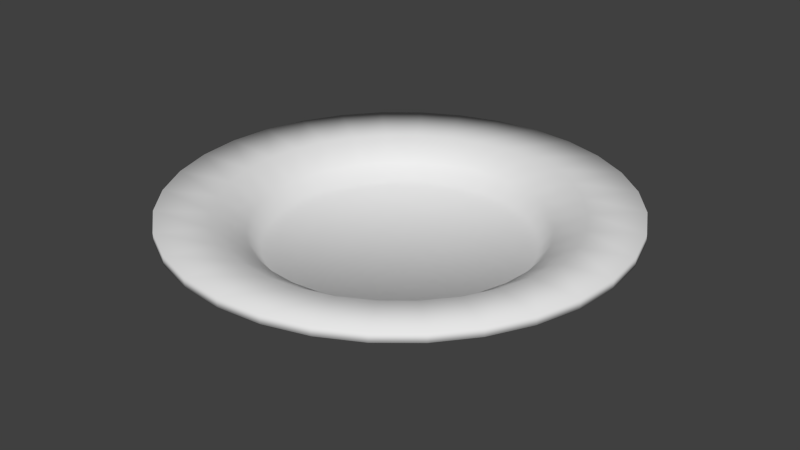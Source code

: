 # Source: piatto.blend  (saved by Blender 2.76.0; exported with 4.5.12 LTS)
import bpy
from mathutils import Matrix  # noqa: F401  (used for matrix-valued properties, if any)

bpy.ops.wm.read_factory_settings(use_empty=True)
scene = bpy.context.scene
scene.name = 'Scene'

# ---- collections
col_collection_1 = bpy.data.collections.new('Collection 1'); scene.collection.children.link(col_collection_1)

# ---- world
world_world = bpy.data.worlds.new('World'); scene.world = world_world
world_world.color = (0.05088, 0.05088, 0.05088)
world_world.use_sun_shadow = False
world_world.sun_shadow_jitter_overblur = 0.0
world_world.cycles.sampling_method = 'MANUAL'
world_world.cycles.sample_map_resolution = 256

# ---- meshes
me_circle = bpy.data.meshes.new('Circle')
me_circle.from_pydata([(-8.54e-08, 2.907e-07, 0.0), (-0.01205, 0.06058, 0.01118), (-0.02364, 0.05707, 0.01118), (-0.03432, 0.05136, 0.01118), (-0.04368, 0.04368, 0.01118), (-0.05136, 0.03432, 0.01118), (-0.05707, 0.02364, 0.01118), (-0.06058, 0.01205, 0.01118), (-0.06177, 2.789e-07, 0.01118), (-0.06058, -0.01205, 0.01118), (-0.05707, -0.02364, 0.01118), (-0.05136, -0.03432, 0.01118), (-0.04368, -0.04368, 0.01118), (-0.03432, -0.05136, 0.01118), (-0.02364, -0.05707, 0.01118), (-0.01205, -0.06058, 0.01118), (-6.841e-08, -0.06177, 0.01118), (0.01205, -0.06058, 0.01118), (0.0102, 0.05128, 0.0), (0.02001, 0.04831, 0.0), (0.02905, 0.04348, 0.0), (0.03697, 0.03697, 0.0), (0.04347, 0.02905, 0.0), (0.04831, 0.02001, 0.0), (0.05128, 0.0102, 0.0), (0.05229, 3.274e-07, 0.0), (0.05128, -0.0102, 0.0), (0.04831, -0.02001, 0.0), (0.04347, -0.02905, 0.0), (0.03697, -0.03697, 0.0), (0.02905, -0.04347, 0.0), (0.02001, -0.04831, 0.0), (0.0102, -0.05128, 0.0), (-7.07e-08, -0.05229, 0.0), (-0.0102, -0.05128, 0.0), (-0.02001, -0.04831, 0.0), (-0.02905, -0.04347, 0.0), (-0.03697, -0.03697, 0.0), (-0.04348, -0.02905, 0.0), (-0.04831, -0.02001, 0.0), (-0.05128, -0.0102, 0.0), (-0.05229, 2.808e-07, 0.0), (-0.05128, 0.0102, 0.0), (-0.04831, 0.02001, 0.0), (-0.04348, 0.02905, 0.0), (-0.03697, 0.03697, 0.0), (-0.02905, 0.04348, 0.0), (-0.02001, 0.04831, 0.0), (-0.0102, 0.05128, 0.0), (-8.773e-08, 0.05229, 0.0), (0.02364, -0.05707, 0.01118), (0.03432, -0.05136, 0.01118), (0.04368, -0.04368, 0.01118), (0.05136, -0.03432, 0.01118), (0.05707, -0.02364, 0.01118), (0.06058, -0.01205, 0.01118), (0.06177, 3.339e-07, 0.01118), (0.06058, 0.01205, 0.01118), (0.05707, 0.02364, 0.01118), (0.05136, 0.03432, 0.01118), (0.04368, 0.04368, 0.01118), (0.03432, 0.05136, 0.01118), (0.02364, 0.05707, 0.01118), (0.01205, 0.06058, 0.01118), (-8.854e-08, 0.06177, 0.01118), (-0.01744, 0.08769, 0.01639), (-0.03421, 0.0826, 0.01639), (-0.04967, 0.07434, 0.01639), (-0.06322, 0.06322, 0.01639), (-0.07434, 0.04967, 0.01639), (-0.0826, 0.03421, 0.01639), (-0.08769, 0.01744, 0.01639), (-0.08941, 2.729e-07, 0.01639), (-0.08769, -0.01744, 0.01639), (-0.0826, -0.03421, 0.01639), (-0.07434, -0.04967, 0.01639), (-0.06322, -0.06322, 0.01639), (-0.04967, -0.07434, 0.01639), (-0.03421, -0.0826, 0.01639), (-0.01744, -0.08769, 0.01639), (-6.069e-08, -0.0894, 0.01639), (0.01744, -0.08769, 0.01639), (0.03421, -0.0826, 0.01639), (0.04967, -0.07434, 0.01639), (0.06322, -0.06322, 0.01639), (0.07434, -0.04967, 0.01639), (0.0826, -0.03421, 0.01639), (0.08769, -0.01744, 0.01639), (0.0894, 3.525e-07, 0.01639), (0.08769, 0.01744, 0.01639), (0.0826, 0.03421, 0.01639), (0.07434, 0.04967, 0.01639), (0.06322, 0.06322, 0.01639), (0.04967, 0.07434, 0.01639), (0.03421, 0.0826, 0.01639), (0.01744, 0.08769, 0.01639), (-8.983e-08, 0.08941, 0.01639), (-0.01744, 0.08769, 0.02012), (-0.03421, 0.0826, 0.02012), (-0.04967, 0.07434, 0.02012), (-0.06322, 0.06322, 0.02012), (-0.07434, 0.04967, 0.02012), (-0.0826, 0.03421, 0.02012), (-0.08769, 0.01744, 0.02012), (-0.08941, 2.729e-07, 0.02012), (-0.08769, -0.01744, 0.02012), (-0.0826, -0.03421, 0.02012), (-0.07434, -0.04967, 0.02012), (-0.06322, -0.06322, 0.02012), (-0.04967, -0.07434, 0.02012), (-0.03421, -0.0826, 0.02012), (-0.01744, -0.08769, 0.02012), (-6.069e-08, -0.0894, 0.02012), (0.01744, -0.08769, 0.02012), (0.03421, -0.0826, 0.02012), (0.04967, -0.07434, 0.02012), (0.06322, -0.06322, 0.02012), (0.07434, -0.04967, 0.02012), (0.0826, -0.03421, 0.02012), (0.08769, -0.01744, 0.02012), (0.0894, 3.525e-07, 0.02012), (0.08769, 0.01744, 0.02012), (0.0826, 0.03421, 0.02012), (0.07434, 0.04967, 0.02012), (0.06322, 0.06322, 0.02012), (0.04967, 0.07434, 0.02012), (0.03421, 0.0826, 0.02012), (0.01744, 0.08769, 0.02012), (-8.983e-08, 0.08941, 0.02012), (-0.01329, 0.06683, 0.01837), (-0.02607, 0.06295, 0.01837), (-0.03785, 0.05665, 0.01837), (-0.04818, 0.04818, 0.01837), (-0.05665, 0.03786, 0.01837), (-0.06295, 0.02608, 0.01837), (-0.06683, 0.01329, 0.01837), (-0.06814, 2.774e-07, 0.01837), (-0.06683, -0.01329, 0.01837), (-0.06295, -0.02607, 0.01837), (-0.05665, -0.03785, 0.01837), (-0.04818, -0.04818, 0.01837), (-0.03785, -0.05665, 0.01837), (-0.02607, -0.06295, 0.01837), (-0.01329, -0.06683, 0.01837), (-6.527e-08, -0.06814, 0.01837), (0.01329, -0.06683, 0.01837), (0.02607, -0.06295, 0.01837), (0.03785, -0.05665, 0.01837), (0.04818, -0.04818, 0.01837), (0.05665, -0.03785, 0.01837), (0.06295, -0.02607, 0.01837), (0.06683, -0.01329, 0.01837), (0.06814, 3.381e-07, 0.01837), (0.06683, 0.01329, 0.01837), (0.06295, 0.02608, 0.01837), (0.05665, 0.03786, 0.01837), (0.04818, 0.04818, 0.01837), (0.03785, 0.05665, 0.01837), (0.02607, 0.06295, 0.01837), (0.01329, 0.06683, 0.01837), (-8.747e-08, 0.06814, 0.01837), (-0.01102, 0.05539, 0.01064), (-0.02161, 0.05217, 0.01064), (-0.03137, 0.04695, 0.01064), (-0.03993, 0.03993, 0.01064), (-0.04695, 0.03137, 0.01064), (-0.05217, 0.02161, 0.01064), (-0.05539, 0.01102, 0.01064), (-0.05647, 2.797e-07, 0.01064), (-0.05539, -0.01102, 0.01064), (-0.05217, -0.02161, 0.01064), (-0.04695, -0.03137, 0.01064), (-0.03993, -0.03993, 0.01064), (-0.03137, -0.04695, 0.01064), (-0.02161, -0.05217, 0.01064), (-0.01102, -0.05539, 0.01064), (-6.844e-08, -0.05647, 0.01064), (0.01102, -0.05539, 0.01064), (0.02161, -0.05217, 0.01064), (0.03137, -0.04695, 0.01064), (0.03993, -0.03993, 0.01064), (0.04695, -0.03137, 0.01064), (0.05217, -0.02161, 0.01064), (0.05539, -0.01102, 0.01064), (0.05647, 3.3e-07, 0.01064), (0.05539, 0.01102, 0.01064), (0.05217, 0.02161, 0.01064), (0.04695, 0.03137, 0.01064), (0.03993, 0.03993, 0.01064), (0.03137, 0.04695, 0.01064), (0.02161, 0.05217, 0.01064), (0.01102, 0.05539, 0.01064), (-8.684e-08, 0.05647, 0.01064), (-0.01003, 0.05043, 0.003649), (-0.01968, 0.04751, 0.003649), (-0.02857, 0.04275, 0.003649), (-0.03636, 0.03636, 0.003649), (-0.04275, 0.02857, 0.003649), (-0.04751, 0.01968, 0.003649), (-0.05043, 0.01003, 0.003649), (-0.05142, 2.807e-07, 0.003649), (-0.05043, -0.01003, 0.003649), (-0.04751, -0.01968, 0.003649), (-0.04275, -0.02857, 0.003649), (-0.03636, -0.03636, 0.003649), (-0.02857, -0.04275, 0.003649), (-0.01968, -0.04751, 0.003649), (-0.01003, -0.05043, 0.003649), (-6.974e-08, -0.05142, 0.003649), (0.01003, -0.05043, 0.003649), (0.01968, -0.04751, 0.003649), (0.02857, -0.04275, 0.003649), (0.03636, -0.03636, 0.003649), (0.04275, -0.02857, 0.003649), (0.04751, -0.01968, 0.003649), (0.05043, -0.01003, 0.003649), (0.05142, 3.265e-07, 0.003649), (0.05043, 0.01003, 0.003649), (0.04751, 0.01968, 0.003649), (0.04275, 0.02857, 0.003649), (0.03636, 0.03636, 0.003649), (0.02857, 0.04275, 0.003649), (0.01968, 0.04751, 0.003649), (0.01003, 0.05043, 0.003649), (-8.649e-08, 0.05142, 0.003649), (-8.175e-08, 2.917e-07, 0.003649)], [], [(19, 20, 0), (37, 38, 0), (38, 39, 0), (47, 48, 0), (42, 43, 0), (40, 41, 0), (45, 46, 0), (44, 45, 0), (49, 18, 0), (31, 32, 0), (41, 42, 0), (27, 28, 0), (29, 30, 0), (25, 26, 0), (39, 40, 0), (43, 44, 0), (28, 27, 54, 53), (18, 49, 64, 63), (26, 25, 56, 55), (40, 39, 10, 9), (32, 31, 50, 17), (44, 43, 6, 5), (30, 29, 52, 51), (42, 41, 8, 7), (35, 34, 15, 14), (48, 47, 2, 1), (47, 46, 3, 2), (46, 45, 4, 3), (45, 44, 5, 4), (49, 48, 1, 64), (19, 18, 63, 62), (43, 42, 7, 6), (38, 37, 12, 11), (31, 30, 51, 50), (41, 40, 9, 8), (36, 35, 14, 13), (29, 28, 53, 52), (39, 38, 11, 10), (20, 19, 62, 61), (27, 26, 55, 54), (37, 36, 13, 12), (33, 32, 17, 16), (25, 24, 57, 56), (34, 33, 16, 15), (24, 23, 58, 57), (23, 22, 59, 58), (22, 21, 60, 59), (21, 20, 61, 60), (30, 31, 0), (26, 27, 0), (28, 29, 0), (48, 49, 0), (46, 47, 0), (18, 19, 0), (34, 35, 0), (35, 36, 0), (36, 37, 0), (32, 33, 0), (21, 22, 0), (23, 24, 0), (24, 25, 0), (20, 21, 0), (22, 23, 0), (33, 34, 0), (11, 12, 76, 75), (50, 51, 83, 82), (13, 14, 78, 77), (52, 53, 85, 84), (54, 55, 87, 86), (61, 62, 94, 93), (56, 57, 89, 88), (16, 17, 81, 80), (58, 59, 91, 90), (57, 58, 90, 89), (60, 61, 93, 92), (59, 60, 92, 91), (53, 54, 86, 85), (63, 64, 96, 95), (55, 56, 88, 87), (9, 10, 74, 73), (6, 7, 71, 70), (17, 50, 82, 81), (5, 6, 70, 69), (8, 9, 73, 72), (51, 52, 84, 83), (7, 8, 72, 71), (10, 11, 75, 74), (14, 15, 79, 78), (1, 2, 66, 65), (12, 13, 77, 76), (2, 3, 67, 66), (3, 4, 68, 67), (15, 16, 80, 79), (4, 5, 69, 68), (64, 1, 65, 96), (62, 63, 95, 94), (80, 81, 113, 112), (79, 80, 112, 111), (89, 90, 122, 121), (94, 95, 127, 126), (91, 92, 124, 123), (82, 83, 115, 114), (85, 86, 118, 117), (84, 85, 117, 116), (87, 88, 120, 119), (73, 74, 106, 105), (86, 87, 119, 118), (81, 82, 114, 113), (69, 70, 102, 101), (88, 89, 121, 120), (83, 84, 116, 115), (71, 72, 104, 103), (90, 91, 123, 122), (78, 79, 111, 110), (65, 66, 98, 97), (92, 93, 125, 124), (66, 67, 99, 98), (67, 68, 100, 99), (95, 96, 128, 127), (68, 69, 101, 100), (96, 65, 97, 128), (70, 71, 103, 102), (75, 76, 108, 107), (72, 73, 105, 104), (77, 78, 110, 109), (74, 75, 107, 106), (93, 94, 126, 125), (76, 77, 109, 108), (117, 118, 150, 149), (116, 117, 149, 148), (119, 120, 152, 151), (105, 106, 138, 137), (118, 119, 151, 150), (113, 114, 146, 145), (101, 102, 134, 133), (120, 121, 153, 152), (115, 116, 148, 147), (103, 104, 136, 135), (122, 123, 155, 154), (110, 111, 143, 142), (97, 98, 130, 129), (124, 125, 157, 156), (98, 99, 131, 130), (99, 100, 132, 131), (127, 128, 160, 159), (100, 101, 133, 132), (128, 97, 129, 160), (102, 103, 135, 134), (107, 108, 140, 139), (104, 105, 137, 136), (109, 110, 142, 141), (106, 107, 139, 138), (125, 126, 158, 157), (108, 109, 141, 140), (112, 113, 145, 144), (111, 112, 144, 143), (121, 122, 154, 153), (126, 127, 159, 158), (123, 124, 156, 155), (114, 115, 147, 146), (147, 148, 180, 179), (135, 136, 168, 167), (154, 155, 187, 186), (142, 143, 175, 174), (129, 130, 162, 161), (156, 157, 189, 188), (130, 131, 163, 162), (131, 132, 164, 163), (159, 160, 192, 191), (132, 133, 165, 164), (160, 129, 161, 192), (134, 135, 167, 166), (139, 140, 172, 171), (136, 137, 169, 168), (141, 142, 174, 173), (138, 139, 171, 170), (157, 158, 190, 189), (140, 141, 173, 172), (144, 145, 177, 176), (143, 144, 176, 175), (153, 154, 186, 185), (158, 159, 191, 190), (155, 156, 188, 187), (146, 147, 179, 178), (149, 150, 182, 181), (148, 149, 181, 180), (151, 152, 184, 183), (137, 138, 170, 169), (150, 151, 183, 182), (145, 146, 178, 177), (133, 134, 166, 165), (152, 153, 185, 184), (164, 165, 197, 196), (192, 161, 193, 224), (166, 167, 199, 198), (171, 172, 204, 203), (168, 169, 201, 200), (173, 174, 206, 205), (170, 171, 203, 202), (189, 190, 222, 221), (172, 173, 205, 204), (176, 177, 209, 208), (175, 176, 208, 207), (185, 186, 218, 217), (190, 191, 223, 222), (187, 188, 220, 219), (178, 179, 211, 210), (181, 182, 214, 213), (180, 181, 213, 212), (183, 184, 216, 215), (169, 170, 202, 201), (182, 183, 215, 214), (177, 178, 210, 209), (165, 166, 198, 197), (184, 185, 217, 216), (179, 180, 212, 211), (167, 168, 200, 199), (186, 187, 219, 218), (174, 175, 207, 206), (161, 162, 194, 193), (188, 189, 221, 220), (162, 163, 195, 194), (163, 164, 196, 195), (191, 192, 224, 223), (202, 203, 225), (221, 222, 225), (204, 205, 225), (208, 209, 225), (207, 208, 225), (217, 218, 225), (222, 223, 225), (219, 220, 225), (210, 211, 225), (213, 214, 225), (212, 213, 225), (215, 216, 225), (201, 202, 225), (214, 215, 225), (209, 210, 225), (197, 198, 225), (216, 217, 225), (211, 212, 225), (199, 200, 225), (218, 219, 225), (206, 207, 225), (193, 194, 225), (220, 221, 225), (194, 195, 225), (195, 196, 225), (223, 224, 225), (196, 197, 225), (224, 193, 225), (198, 199, 225), (203, 204, 225), (200, 201, 225), (205, 206, 225)])
me_circle.polygons.foreach_set('use_smooth', [True] * 256)
_uv = me_circle.uv_layers.new(name='UVMap')
_uv.uv.foreach_set('vector', [0.802, 0.2303, 0.8268, 0.2568, 0.7471, 0.4952, 0.6457, 0.698, 0.6279, 0.6545, 0.7471, 0.4952, 0.6279, 0.6545, 0.6146, 0.6049, 0.7471, 0.4952, 0.6922, 0.2303, 0.7191, 0.214, 0.7471, 0.4952, 0.6065, 0.4393, 0.6146, 0.3855, 0.7471, 0.4952, 0.6065, 0.5511, 0.6037, 0.4952, 0.7471, 0.4952, 0.6457, 0.2924, 0.6675, 0.2568, 0.7471, 0.4952, 0.6279, 0.3359, 0.6457, 0.2924, 0.7471, 0.4952, 0.7471, 0.2084, 0.7751, 0.214, 0.7471, 0.4952, 0.802, 0.7601, 0.7751, 0.7765, 0.7471, 0.4952, 0.6037, 0.4952, 0.6065, 0.4393, 0.7471, 0.4952, 0.8796, 0.6049, 0.8663, 0.6545, 0.7471, 0.4952, 0.8485, 0.698, 0.8268, 0.7336, 0.7471, 0.4952, 0.8905, 0.4952, 0.8877, 0.5511, 0.7471, 0.4952, 0.6146, 0.6049, 0.6065, 0.5511, 0.7471, 0.4952, 0.6146, 0.3855, 0.6279, 0.3359, 0.7471, 0.4952, 0.8663, 0.6545, 0.8796, 0.6049, 0.9036, 0.6248, 0.8879, 0.6834, 0.7751, 0.214, 0.7471, 0.2084, 0.7471, 0.1564, 0.7802, 0.1629, 0.8877, 0.5511, 0.8905, 0.4952, 0.9165, 0.4952, 0.9132, 0.5613, 0.6065, 0.5511, 0.6146, 0.6049, 0.5906, 0.6248, 0.581, 0.5613, 0.7751, 0.7765, 0.802, 0.7601, 0.8119, 0.8082, 0.7802, 0.8275, 0.6279, 0.3359, 0.6146, 0.3855, 0.5906, 0.3656, 0.6063, 0.307, 0.8268, 0.7336, 0.8485, 0.698, 0.8669, 0.7348, 0.8412, 0.7769, 0.6065, 0.4393, 0.6037, 0.4952, 0.5777, 0.4952, 0.581, 0.4291, 0.6922, 0.7601, 0.7191, 0.7765, 0.7141, 0.8275, 0.6823, 0.8082, 0.7191, 0.214, 0.6922, 0.2303, 0.6823, 0.1822, 0.7141, 0.1629, 0.6922, 0.2303, 0.6675, 0.2568, 0.653, 0.2135, 0.6823, 0.1822, 0.6675, 0.2568, 0.6457, 0.2924, 0.6273, 0.2557, 0.653, 0.2135, 0.6457, 0.2924, 0.6279, 0.3359, 0.6063, 0.307, 0.6273, 0.2557, 0.7471, 0.2084, 0.7191, 0.214, 0.7141, 0.1629, 0.7471, 0.1564, 0.802, 0.2303, 0.7751, 0.214, 0.7802, 0.1629, 0.8119, 0.1822, 0.6146, 0.3855, 0.6065, 0.4393, 0.581, 0.4291, 0.5906, 0.3656, 0.6279, 0.6545, 0.6457, 0.698, 0.6273, 0.7348, 0.6063, 0.6834, 0.802, 0.7601, 0.8268, 0.7336, 0.8412, 0.7769, 0.8119, 0.8082, 0.6037, 0.4952, 0.6065, 0.5511, 0.581, 0.5613, 0.5777, 0.4952, 0.6675, 0.7336, 0.6922, 0.7601, 0.6823, 0.8082, 0.653, 0.7769, 0.8485, 0.698, 0.8663, 0.6545, 0.8879, 0.6834, 0.8669, 0.7348, 0.6146, 0.6049, 0.6279, 0.6545, 0.6063, 0.6834, 0.5906, 0.6248, 0.8268, 0.2568, 0.802, 0.2303, 0.8119, 0.1822, 0.8412, 0.2135, 0.8796, 0.6049, 0.8877, 0.5511, 0.9132, 0.5613, 0.9036, 0.6248, 0.6457, 0.698, 0.6675, 0.7336, 0.653, 0.7769, 0.6273, 0.7348, 0.7471, 0.782, 0.7751, 0.7765, 0.7802, 0.8275, 0.7471, 0.834, 0.8905, 0.4952, 0.8877, 0.4393, 0.9132, 0.4291, 0.9165, 0.4952, 0.7191, 0.7765, 0.7471, 0.782, 0.7471, 0.834, 0.7141, 0.8275, 0.8877, 0.4393, 0.8796, 0.3855, 0.9036, 0.3656, 0.9132, 0.4291, 0.8796, 0.3855, 0.8663, 0.3359, 0.8879, 0.307, 0.9036, 0.3656, 0.8663, 0.3359, 0.8485, 0.2924, 0.8669, 0.2557, 0.8879, 0.307, 0.8485, 0.2924, 0.8268, 0.2568, 0.8412, 0.2135, 0.8669, 0.2557, 0.8268, 0.7336, 0.802, 0.7601, 0.7471, 0.4952, 0.8877, 0.5511, 0.8796, 0.6049, 0.7471, 0.4952, 0.8663, 0.6545, 0.8485, 0.698, 0.7471, 0.4952, 0.7191, 0.214, 0.7471, 0.2084, 0.7471, 0.4952, 0.6675, 0.2568, 0.6922, 0.2303, 0.7471, 0.4952, 0.7751, 0.214, 0.802, 0.2303, 0.7471, 0.4952, 0.7191, 0.7765, 0.6922, 0.7601, 0.7471, 0.4952, 0.6922, 0.7601, 0.6675, 0.7336, 0.7471, 0.4952, 0.6675, 0.7336, 0.6457, 0.698, 0.7471, 0.4952, 0.7751, 0.7765, 0.7471, 0.782, 0.7471, 0.4952, 0.8485, 0.2924, 0.8663, 0.3359, 0.7471, 0.4952, 0.8796, 0.3855, 0.8877, 0.4393, 0.7471, 0.4952, 0.8877, 0.4393, 0.8905, 0.4952, 0.7471, 0.4952, 0.8268, 0.2568, 0.8485, 0.2924, 0.7471, 0.4952, 0.8663, 0.3359, 0.8796, 0.3855, 0.7471, 0.4952, 0.7471, 0.782, 0.7191, 0.7765, 0.7471, 0.4952, 0.6063, 0.6834, 0.6273, 0.7348, 0.5738, 0.8419, 0.5433, 0.7676, 0.8119, 0.8082, 0.8412, 0.7769, 0.8833, 0.9029, 0.8409, 0.9482, 0.653, 0.7769, 0.6823, 0.8082, 0.6533, 0.9482, 0.6109, 0.9029, 0.8669, 0.7348, 0.8879, 0.6834, 0.951, 0.7676, 0.9205, 0.8419, 0.9036, 0.6248, 0.9132, 0.5613, 0.9876, 0.5909, 0.9736, 0.6828, 0.8412, 0.2135, 0.8119, 0.1822, 0.8409, 0.04221, 0.8833, 0.08752, 0.9165, 0.4952, 0.9132, 0.4291, 0.9876, 0.3995, 0.9923, 0.4952, 0.7471, 0.834, 0.7802, 0.8275, 0.7949, 0.9761, 0.7471, 0.9855, 0.9036, 0.3656, 0.8879, 0.307, 0.951, 0.2228, 0.9736, 0.3076, 0.9132, 0.4291, 0.9036, 0.3656, 0.9736, 0.3076, 0.9876, 0.3995, 0.8669, 0.2557, 0.8412, 0.2135, 0.8833, 0.08752, 0.9205, 0.1485, 0.8879, 0.307, 0.8669, 0.2557, 0.9205, 0.1485, 0.951, 0.2228, 0.8879, 0.6834, 0.9036, 0.6248, 0.9736, 0.6828, 0.951, 0.7676, 0.7802, 0.1629, 0.7471, 0.1564, 0.7471, 0.004882, 0.7949, 0.0143, 0.9132, 0.5613, 0.9165, 0.4952, 0.9923, 0.4952, 0.9876, 0.5909, 0.581, 0.5613, 0.5906, 0.6248, 0.5206, 0.6828, 0.5067, 0.5909, 0.5906, 0.3656, 0.581, 0.4291, 0.5067, 0.3995, 0.5206, 0.3076, 0.7802, 0.8275, 0.8119, 0.8082, 0.8409, 0.9482, 0.7949, 0.9761, 0.6063, 0.307, 0.5906, 0.3656, 0.5206, 0.3076, 0.5433, 0.2228, 0.5777, 0.4952, 0.581, 0.5613, 0.5067, 0.5909, 0.5019, 0.4952, 0.8412, 0.7769, 0.8669, 0.7348, 0.9205, 0.8419, 0.8833, 0.9029, 0.581, 0.4291, 0.5777, 0.4952, 0.5019, 0.4952, 0.5067, 0.3995, 0.5906, 0.6248, 0.6063, 0.6834, 0.5433, 0.7676, 0.5206, 0.6828, 0.6823, 0.8082, 0.7141, 0.8275, 0.6993, 0.9761, 0.6533, 0.9482, 0.7141, 0.1629, 0.6823, 0.1822, 0.6533, 0.04221, 0.6993, 0.0143, 0.6273, 0.7348, 0.653, 0.7769, 0.6109, 0.9029, 0.5738, 0.8419, 0.6823, 0.1822, 0.653, 0.2135, 0.6109, 0.08752, 0.6533, 0.04221, 0.653, 0.2135, 0.6273, 0.2557, 0.5738, 0.1485, 0.6109, 0.08752, 0.7141, 0.8275, 0.7471, 0.834, 0.7471, 0.9855, 0.6993, 0.9761, 0.6273, 0.2557, 0.6063, 0.307, 0.5433, 0.2228, 0.5738, 0.1485, 0.7471, 0.1564, 0.7141, 0.1629, 0.6993, 0.0143, 0.7471, 0.004882, 0.8119, 0.1822, 0.7802, 0.1629, 0.7949, 0.0143, 0.8409, 0.04221, 0.7471, 0.9855, 0.7949, 0.9761, 0.7949, 0.9761, 0.7471, 0.9855, 0.6993, 0.9761, 0.7471, 0.9855, 0.7471, 0.9855, 0.6993, 0.9761, 0.9876, 0.3995, 0.9736, 0.3076, 0.9736, 0.3076, 0.9876, 0.3995, 0.8409, 0.04221, 0.7949, 0.0143, 0.7949, 0.0143, 0.8409, 0.04221, 0.951, 0.2228, 0.9205, 0.1485, 0.9205, 0.1485, 0.951, 0.2228, 0.8409, 0.9482, 0.8833, 0.9029, 0.8833, 0.9029, 0.8409, 0.9482, 0.951, 0.7676, 0.9736, 0.6828, 0.9736, 0.6828, 0.951, 0.7676, 0.9205, 0.8419, 0.951, 0.7676, 0.951, 0.7676, 0.9205, 0.8419, 0.9876, 0.5909, 0.9923, 0.4952, 0.9923, 0.4952, 0.9876, 0.5909, 0.5067, 0.5909, 0.5206, 0.6828, 0.5206, 0.6828, 0.5067, 0.5909, 0.9736, 0.6828, 0.9876, 0.5909, 0.9876, 0.5909, 0.9736, 0.6828, 0.7949, 0.9761, 0.8409, 0.9482, 0.8409, 0.9482, 0.7949, 0.9761, 0.5433, 0.2228, 0.5206, 0.3076, 0.5206, 0.3076, 0.5433, 0.2228, 0.9923, 0.4952, 0.9876, 0.3995, 0.9876, 0.3995, 0.9923, 0.4952, 0.8833, 0.9029, 0.9205, 0.8419, 0.9205, 0.8419, 0.8833, 0.9029, 0.5067, 0.3995, 0.5019, 0.4952, 0.5019, 0.4952, 0.5067, 0.3995, 0.9736, 0.3076, 0.951, 0.2228, 0.951, 0.2228, 0.9736, 0.3076, 0.6533, 0.9482, 0.6993, 0.9761, 0.6993, 0.9761, 0.6533, 0.9482, 0.6993, 0.0143, 0.6533, 0.04221, 0.6533, 0.04221, 0.6993, 0.0143, 0.9205, 0.1485, 0.8833, 0.08752, 0.8833, 0.08752, 0.9205, 0.1485, 0.6533, 0.04221, 0.6109, 0.08752, 0.6109, 0.08752, 0.6533, 0.04221, 0.6109, 0.08752, 0.5738, 0.1485, 0.5738, 0.1485, 0.6109, 0.08752, 0.7949, 0.0143, 0.7471, 0.004882, 0.7471, 0.004882, 0.7949, 0.0143, 0.5738, 0.1485, 0.5433, 0.2228, 0.5433, 0.2228, 0.5738, 0.1485, 0.7471, 0.004882, 0.6993, 0.0143, 0.6993, 0.0143, 0.7471, 0.004882, 0.5206, 0.3076, 0.5067, 0.3995, 0.5067, 0.3995, 0.5206, 0.3076, 0.5433, 0.7676, 0.5738, 0.8419, 0.5738, 0.8419, 0.5433, 0.7676, 0.5019, 0.4952, 0.5067, 0.5909, 0.5067, 0.5909, 0.5019, 0.4952, 0.6109, 0.9029, 0.6533, 0.9482, 0.6533, 0.9482, 0.6109, 0.9029, 0.5206, 0.6828, 0.5433, 0.7676, 0.5433, 0.7676, 0.5206, 0.6828, 0.8833, 0.08752, 0.8409, 0.04221, 0.8409, 0.04221, 0.8833, 0.08752, 0.5738, 0.8419, 0.6109, 0.9029, 0.6109, 0.9029, 0.5738, 0.8419, 0.4479, 0.226, 0.4704, 0.3102, 0.4169, 0.3546, 0.3997, 0.2904, 0.4176, 0.1521, 0.4479, 0.226, 0.3997, 0.2904, 0.3766, 0.2341, 0.4843, 0.4017, 0.489, 0.4968, 0.431, 0.4968, 0.4274, 0.4243, 0.006208, 0.4017, 0.02008, 0.3102, 0.07364, 0.3546, 0.06307, 0.4243, 0.4704, 0.3102, 0.4843, 0.4017, 0.4274, 0.4243, 0.4169, 0.3546, 0.2928, 0.01869, 0.3385, 0.04643, 0.3163, 0.1536, 0.2815, 0.1324, 0.0426, 0.7676, 0.02008, 0.6833, 0.07364, 0.6389, 0.09081, 0.7032, 0.489, 0.4968, 0.4843, 0.5919, 0.4274, 0.5692, 0.431, 0.4968, 0.3807, 0.09148, 0.4176, 0.1521, 0.3766, 0.2341, 0.3484, 0.1879, 0.006208, 0.5919, 0.001525, 0.4968, 0.0595, 0.4968, 0.06307, 0.5692, 0.4704, 0.6833, 0.4479, 0.7676, 0.3997, 0.7032, 0.4169, 0.6389, 0.152, 0.04643, 0.1977, 0.01869, 0.209, 0.1324, 0.1742, 0.1536, 0.1977, 0.9749, 0.152, 0.9471, 0.1742, 0.84, 0.209, 0.8611, 0.4176, 0.8414, 0.3807, 0.9021, 0.3484, 0.8057, 0.3766, 0.7595, 0.152, 0.9471, 0.1098, 0.9021, 0.1421, 0.8057, 0.1742, 0.84, 0.1098, 0.9021, 0.07291, 0.8414, 0.1139, 0.7595, 0.1421, 0.8057, 0.2928, 0.9749, 0.2452, 0.9842, 0.2452, 0.8683, 0.2815, 0.8611, 0.07291, 0.8414, 0.0426, 0.7676, 0.09081, 0.7032, 0.1139, 0.7595, 0.2452, 0.9842, 0.1977, 0.9749, 0.209, 0.8611, 0.2452, 0.8683, 0.02008, 0.6833, 0.006208, 0.5919, 0.06307, 0.5692, 0.07364, 0.6389, 0.0426, 0.226, 0.07291, 0.1521, 0.1139, 0.2341, 0.09081, 0.2904, 0.001525, 0.4968, 0.006208, 0.4017, 0.06307, 0.4243, 0.0595, 0.4968, 0.1098, 0.09148, 0.152, 0.04643, 0.1742, 0.1536, 0.1421, 0.1879, 0.02008, 0.3102, 0.0426, 0.226, 0.09081, 0.2904, 0.07364, 0.3546, 0.3807, 0.9021, 0.3385, 0.9471, 0.3163, 0.84, 0.3484, 0.8057, 0.07291, 0.1521, 0.1098, 0.09148, 0.1421, 0.1879, 0.1139, 0.2341, 0.2452, 0.009326, 0.2928, 0.01869, 0.2815, 0.1324, 0.2452, 0.1253, 0.1977, 0.01869, 0.2452, 0.009326, 0.2452, 0.1253, 0.209, 0.1324, 0.4843, 0.5919, 0.4704, 0.6833, 0.4169, 0.6389, 0.4274, 0.5692, 0.3385, 0.9471, 0.2928, 0.9749, 0.2815, 0.8611, 0.3163, 0.84, 0.4479, 0.7676, 0.4176, 0.8414, 0.3766, 0.7595, 0.3997, 0.7032, 0.3385, 0.04643, 0.3807, 0.09148, 0.3484, 0.1879, 0.3163, 0.1536, 0.3484, 0.1879, 0.3766, 0.2341, 0.3541, 0.2791, 0.3308, 0.2408, 0.06307, 0.5692, 0.0595, 0.4968, 0.09131, 0.4968, 0.09426, 0.5568, 0.4169, 0.6389, 0.3997, 0.7032, 0.3732, 0.6678, 0.3875, 0.6146, 0.1742, 0.1536, 0.209, 0.1324, 0.2152, 0.1948, 0.1863, 0.2123, 0.209, 0.8611, 0.1742, 0.84, 0.1863, 0.7812, 0.2152, 0.7987, 0.3766, 0.7595, 0.3484, 0.8057, 0.3308, 0.7528, 0.3541, 0.7145, 0.1742, 0.84, 0.1421, 0.8057, 0.1597, 0.7528, 0.1863, 0.7812, 0.1421, 0.8057, 0.1139, 0.7595, 0.1364, 0.7145, 0.1597, 0.7528, 0.2815, 0.8611, 0.2452, 0.8683, 0.2452, 0.8047, 0.2753, 0.7987, 0.1139, 0.7595, 0.09081, 0.7032, 0.1172, 0.6678, 0.1364, 0.7145, 0.2452, 0.8683, 0.209, 0.8611, 0.2152, 0.7987, 0.2452, 0.8047, 0.07364, 0.6389, 0.06307, 0.5692, 0.09426, 0.5568, 0.103, 0.6146, 0.09081, 0.2904, 0.1139, 0.2341, 0.1364, 0.2791, 0.1172, 0.3257, 0.0595, 0.4968, 0.06307, 0.4243, 0.09426, 0.4367, 0.09131, 0.4968, 0.1421, 0.1879, 0.1742, 0.1536, 0.1863, 0.2123, 0.1597, 0.2408, 0.07364, 0.3546, 0.09081, 0.2904, 0.1172, 0.3257, 0.103, 0.3789, 0.3484, 0.8057, 0.3163, 0.84, 0.3042, 0.7812, 0.3308, 0.7528, 0.1139, 0.2341, 0.1421, 0.1879, 0.1597, 0.2408, 0.1364, 0.2791, 0.2452, 0.1253, 0.2815, 0.1324, 0.2753, 0.1948, 0.2452, 0.1889, 0.209, 0.1324, 0.2452, 0.1253, 0.2452, 0.1889, 0.2152, 0.1948, 0.4274, 0.5692, 0.4169, 0.6389, 0.3875, 0.6146, 0.3962, 0.5568, 0.3163, 0.84, 0.2815, 0.8611, 0.2753, 0.7987, 0.3042, 0.7812, 0.3997, 0.7032, 0.3766, 0.7595, 0.3541, 0.7145, 0.3732, 0.6678, 0.3163, 0.1536, 0.3484, 0.1879, 0.3308, 0.2408, 0.3042, 0.2123, 0.3997, 0.2904, 0.4169, 0.3546, 0.3875, 0.379, 0.3732, 0.3257, 0.3766, 0.2341, 0.3997, 0.2904, 0.3732, 0.3257, 0.3541, 0.2791, 0.4274, 0.4243, 0.431, 0.4968, 0.3992, 0.4968, 0.3962, 0.4367, 0.06307, 0.4243, 0.07364, 0.3546, 0.103, 0.3789, 0.09426, 0.4367, 0.4169, 0.3546, 0.4274, 0.4243, 0.3962, 0.4367, 0.3875, 0.379, 0.2815, 0.1324, 0.3163, 0.1536, 0.3042, 0.2123, 0.2753, 0.1948, 0.09081, 0.7032, 0.07364, 0.6389, 0.103, 0.6146, 0.1172, 0.6678, 0.431, 0.4968, 0.4274, 0.5692, 0.3962, 0.5568, 0.3992, 0.4968, 0.1364, 0.7145, 0.1172, 0.6678, 0.1287, 0.6525, 0.1461, 0.695, 0.2452, 0.8047, 0.2152, 0.7987, 0.2179, 0.7717, 0.2452, 0.7771, 0.103, 0.6146, 0.09426, 0.5568, 0.1078, 0.5515, 0.1157, 0.6041, 0.1172, 0.3257, 0.1364, 0.2791, 0.1461, 0.2985, 0.1287, 0.341, 0.09131, 0.4968, 0.09426, 0.4367, 0.1078, 0.4421, 0.1051, 0.4968, 0.1597, 0.2408, 0.1863, 0.2123, 0.1916, 0.2378, 0.1674, 0.2637, 0.103, 0.3789, 0.1172, 0.3257, 0.1287, 0.341, 0.1157, 0.3895, 0.3308, 0.7528, 0.3042, 0.7812, 0.2989, 0.7558, 0.3231, 0.7299, 0.1364, 0.2791, 0.1597, 0.2408, 0.1674, 0.2637, 0.1461, 0.2985, 0.2452, 0.1889, 0.2753, 0.1948, 0.2726, 0.2218, 0.2452, 0.2164, 0.2152, 0.1948, 0.2452, 0.1889, 0.2452, 0.2164, 0.2179, 0.2218, 0.3962, 0.5568, 0.3875, 0.6146, 0.3748, 0.6041, 0.3827, 0.5515, 0.3042, 0.7812, 0.2753, 0.7987, 0.2726, 0.7717, 0.2989, 0.7558, 0.3732, 0.6678, 0.3541, 0.7145, 0.3444, 0.695, 0.3618, 0.6525, 0.3042, 0.2123, 0.3308, 0.2408, 0.3231, 0.2637, 0.2989, 0.2378, 0.3732, 0.3257, 0.3875, 0.379, 0.3748, 0.3895, 0.3618, 0.341, 0.3541, 0.2791, 0.3732, 0.3257, 0.3618, 0.341, 0.3444, 0.2985, 0.3962, 0.4367, 0.3992, 0.4968, 0.3854, 0.4968, 0.3827, 0.4421, 0.09426, 0.4367, 0.103, 0.3789, 0.1157, 0.3895, 0.1078, 0.4421, 0.3875, 0.379, 0.3962, 0.4367, 0.3827, 0.4421, 0.3748, 0.3895, 0.2753, 0.1948, 0.3042, 0.2123, 0.2989, 0.2378, 0.2726, 0.2218, 0.1172, 0.6678, 0.103, 0.6146, 0.1157, 0.6041, 0.1287, 0.6525, 0.3992, 0.4968, 0.3962, 0.5568, 0.3827, 0.5515, 0.3854, 0.4968, 0.3308, 0.2408, 0.3541, 0.2791, 0.3444, 0.2985, 0.3231, 0.2637, 0.09426, 0.5568, 0.09131, 0.4968, 0.1051, 0.4968, 0.1078, 0.5515, 0.3875, 0.6146, 0.3732, 0.6678, 0.3618, 0.6525, 0.3748, 0.6041, 0.1863, 0.2123, 0.2152, 0.1948, 0.2179, 0.2218, 0.1916, 0.2378, 0.2152, 0.7987, 0.1863, 0.7812, 0.1916, 0.7558, 0.2179, 0.7717, 0.3541, 0.7145, 0.3308, 0.7528, 0.3231, 0.7299, 0.3444, 0.695, 0.1863, 0.7812, 0.1597, 0.7528, 0.1674, 0.7299, 0.1916, 0.7558, 0.1597, 0.7528, 0.1364, 0.7145, 0.1461, 0.695, 0.1674, 0.7299, 0.2753, 0.7987, 0.2452, 0.8047, 0.2452, 0.7771, 0.2726, 0.7717, 0.1157, 0.3895, 0.1287, 0.341, 0.2452, 0.4968, 0.3231, 0.7299, 0.2989, 0.7558, 0.2452, 0.4968, 0.1461, 0.2985, 0.1674, 0.2637, 0.2452, 0.4968, 0.2452, 0.2164, 0.2726, 0.2218, 0.2452, 0.4968, 0.2179, 0.2218, 0.2452, 0.2164, 0.2452, 0.4968, 0.3827, 0.5515, 0.3748, 0.6041, 0.2452, 0.4968, 0.2989, 0.7558, 0.2726, 0.7717, 0.2452, 0.4968, 0.3618, 0.6525, 0.3444, 0.695, 0.2452, 0.4968, 0.2989, 0.2378, 0.3231, 0.2637, 0.2452, 0.4968, 0.3618, 0.341, 0.3748, 0.3895, 0.2452, 0.4968, 0.3444, 0.2985, 0.3618, 0.341, 0.2452, 0.4968, 0.3827, 0.4421, 0.3854, 0.4968, 0.2452, 0.4968, 0.1078, 0.4421, 0.1157, 0.3895, 0.2452, 0.4968, 0.3748, 0.3895, 0.3827, 0.4421, 0.2452, 0.4968, 0.2726, 0.2218, 0.2989, 0.2378, 0.2452, 0.4968, 0.1287, 0.6525, 0.1157, 0.6041, 0.2452, 0.4968, 0.3854, 0.4968, 0.3827, 0.5515, 0.2452, 0.4968, 0.3231, 0.2637, 0.3444, 0.2985, 0.2452, 0.4968, 0.1078, 0.5515, 0.1051, 0.4968, 0.2452, 0.4968, 0.3748, 0.6041, 0.3618, 0.6525, 0.2452, 0.4968, 0.1916, 0.2378, 0.2179, 0.2218, 0.2452, 0.4968, 0.2179, 0.7717, 0.1916, 0.7558, 0.2452, 0.4968, 0.3444, 0.695, 0.3231, 0.7299, 0.2452, 0.4968, 0.1916, 0.7558, 0.1674, 0.7299, 0.2452, 0.4968, 0.1674, 0.7299, 0.1461, 0.695, 0.2452, 0.4968, 0.2726, 0.7717, 0.2452, 0.7771, 0.2452, 0.4968, 0.1461, 0.695, 0.1287, 0.6525, 0.2452, 0.4968, 0.2452, 0.7771, 0.2179, 0.7717, 0.2452, 0.4968, 0.1157, 0.6041, 0.1078, 0.5515, 0.2452, 0.4968, 0.1287, 0.341, 0.1461, 0.2985, 0.2452, 0.4968, 0.1051, 0.4968, 0.1078, 0.4421, 0.2452, 0.4968, 0.1674, 0.2637, 0.1916, 0.2378, 0.2452, 0.4968])
me_circle.use_remesh_preserve_volume = False
me_circle.use_remesh_preserve_attributes = False
me_circle.use_mirror_vertex_groups = False
me_circle.update()

# ---- objects
ob_circle = bpy.data.objects.new('Circle', me_circle)

# ---- transforms, parenting, visibility, modifiers, constraints
ob_circle.location = (0.0, 0.0, 0.0)
ob_circle.scale = (1.018, 1.018, 1.0)
ob_circle.lineart.crease_threshold = 0.0

# ---- collection membership
col_collection_1.objects.link(ob_circle)

# ---- scene / render settings (as saved in the file)
scene.frame_start = 1; scene.frame_end = 250; scene.frame_set(1)
scene.render.engine = 'CYCLES'
scene.render.resolution_percentage = 50
scene.render.dither_intensity = 0.0
scene.cycles.use_denoising = False
scene.cycles.samples = 10
scene.cycles.sampling_pattern = 'TABULATED_SOBOL'
scene.cycles.light_sampling_threshold = 0.0
scene.cycles.use_adaptive_sampling = False
scene.cycles.use_light_tree = False
scene.cycles.blur_glossy = 0.0
scene.cycles.pixel_filter_type = 'GAUSSIAN'
scene.cycles.sample_clamp_indirect = 0.0
scene.view_settings.view_transform = 'Standard'
bpy.context.view_layer.update()

# ---- added for rendering (the .blend has no active camera and no usable light): camera, sun
cam_auto = bpy.data.cameras.new('AutoCamera')
cam_auto.lens = 50.0
cam_auto.sensor_width = 36.0
cam_auto.clip_end = 1000.0
ob_auto_camera = bpy.data.objects.new('AutoCamera', cam_auto)
scene.collection.objects.link(ob_auto_camera)
ob_auto_camera.location = (0.238991, -0.286789, 0.201252)
ob_auto_camera.rotation_euler = (1.09748, -7.21219e-08, 0.694738)
scene.camera = ob_auto_camera
light_auto_sun = bpy.data.lights.new('AutoSun', 'SUN')
light_auto_sun.energy = 3.0
light_auto_sun.angle = 0.0523599
ob_auto_sun = bpy.data.objects.new('AutoSun', light_auto_sun)
scene.collection.objects.link(ob_auto_sun)
ob_auto_sun.rotation_euler = (0.872665, 0.174533, 0.523599)
bpy.context.view_layer.update()
